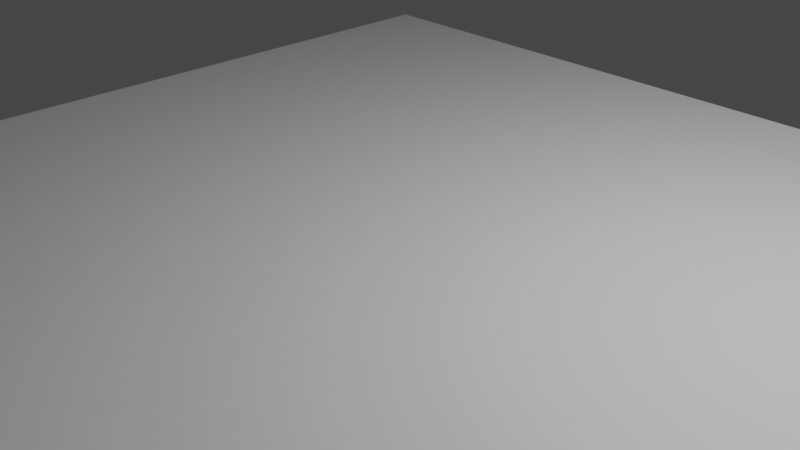 # Source: RoofEdgeDouble.blend  (saved by Blender 3.2.14; exported with 4.5.12 LTS)
import bpy
from mathutils import Matrix  # noqa: F401  (used for matrix-valued properties, if any)

bpy.ops.wm.read_factory_settings(use_empty=True)
scene = bpy.context.scene
scene.name = 'Scene'

# ---- collections
col_collection = bpy.data.collections.new('Collection'); scene.collection.children.link(col_collection)

# ---- materials (node trees are filled in below, after node groups)
mat_material = bpy.data.materials.new('Material')
mat_material.alpha_threshold = 0.0
mat_material.use_transparent_shadow = False
mat_material.line_color = (0.0, 0.0, 0.0, 1.0)
mat_material_001 = bpy.data.materials.new('Material.001')
mat_material_001.use_transparent_shadow = False

# ---- material node trees
mat_material.use_nodes = True; mat_material.node_tree.nodes.clear()
_N = mat_material.node_tree.nodes; _L = mat_material.node_tree.links
n0 = _N.new('ShaderNodeOutputMaterial'); n0.name = 'Material Output'; n0.location = (300, 300)
n1 = _N.new('ShaderNodeBsdfPrincipled'); n1.name = 'Principled BSDF'; n1.location = (10, 300)
n1.distribution = 'GGX'
n1.subsurface_method = 'RANDOM_WALK_SKIN'
n1.inputs[2].default_value = 0.4
n1.inputs[3].default_value = 1.45
n1.inputs[27].default_value = (0.0, 0.0, 0.0, 1.0)
n1.inputs[28].default_value = 1.0
_L.new(n1.outputs[0], n0.inputs[0])
n0.is_active_output = True
mat_material_001.use_nodes = True; mat_material_001.node_tree.nodes.clear()
_N = mat_material_001.node_tree.nodes; _L = mat_material_001.node_tree.links
n0 = _N.new('ShaderNodeBsdfPrincipled'); n0.name = 'Principled BSDF'; n0.location = (10, 300)
n0.distribution = 'GGX'
n0.subsurface_method = 'RANDOM_WALK_SKIN'
n0.inputs[3].default_value = 1.45
n0.inputs[27].default_value = (0.0, 0.0, 0.0, 1.0)
n0.inputs[28].default_value = 1.0
n1 = _N.new('ShaderNodeOutputMaterial'); n1.name = 'Material Output'; n1.location = (300, 300)
_L.new(n0.outputs[0], n1.inputs[0])
n1.is_active_output = True

# ---- world
world_world = bpy.data.worlds.new('World'); scene.world = world_world
world_world.use_nodes = True; world_world.node_tree.nodes.clear()
_N = world_world.node_tree.nodes; _L = world_world.node_tree.links
n0 = _N.new('ShaderNodeOutputWorld'); n0.name = 'World Output'; n0.location = (300, 300)
n1 = _N.new('ShaderNodeBackground'); n1.name = 'Background'; n1.location = (10, 300)
n1.inputs[0].default_value = (0.05088, 0.05088, 0.05088, 1.0)
_L.new(n1.outputs[0], n0.inputs[0])
n0.is_active_output = True
world_world.color = (0.05088, 0.05088, 0.05088)
world_world.use_sun_shadow = False
world_world.sun_shadow_jitter_overblur = 0.0

# ---- cameras
cam_camera = bpy.data.cameras.new('Camera')
cam_camera.clip_end = 100.0
cam_camera.ortho_scale = 7.314

# ---- lights
light_light = bpy.data.lights.new('Light', 'POINT')
light_light.transmission_factor = 0.0
light_light.energy = 1000.0
light_light.shadow_soft_size = 0.1
light_light.shadow_maximum_resolution = 0.006
light_light.use_absolute_resolution = True

# ---- meshes
me_cube = bpy.data.meshes.new('Cube')
me_cube.from_pydata([(1.0, 0.97, 1.0), (1.0, 0.97, -1.0), (1.0, -0.97, 1.0), (1.0, -0.97, -1.0), (-1.0, 0.97, 1.0), (-1.0, 0.97, -1.0), (-1.0, -0.97, 1.0), (-1.0, -0.97, -1.0)], [], [(0, 4, 6, 2), (3, 2, 6, 7), (7, 6, 4, 5), (5, 1, 3, 7), (1, 0, 2, 3), (5, 4, 0, 1)])
me_cube.polygons.foreach_set('material_index', [0, 0, 0, 1, 0, 0])
_uv = me_cube.uv_layers.new(name='UVMap')
_uv.uv.foreach_set('vector', [0.625, 0.5, 0.875, 0.5, 0.875, 0.75, 0.625, 0.75, 0.375, 0.75, 0.625, 0.75, 0.625, 1.0, 0.375, 1.0, 0.375, 0.0, 0.625, 0.0, 0.625, 0.25, 0.375, 0.25, 0.125, 0.5, 0.375, 0.5, 0.375, 0.75, 0.125, 0.75, 0.375, 0.5, 0.625, 0.5, 0.625, 0.75, 0.375, 0.75, 0.375, 0.25, 0.625, 0.25, 0.625, 0.5, 0.375, 0.5])
me_cube.materials.append(mat_material)
me_cube.materials.append(mat_material_001)
me_cube.use_mirror_vertex_groups = False
me_cube.update()

# ---- objects
ob_roofedge = bpy.data.objects.new('RoofEdge', me_cube)
ob_light = bpy.data.objects.new('Light', light_light)
ob_camera = bpy.data.objects.new('Camera', cam_camera)

# ---- transforms, parenting, visibility, modifiers, constraints
ob_roofedge.location = (0.0, 0.0, 0.0)
ob_roofedge.scale = (5.0, 5.0, 0.15)
ob_roofedge.lock_rotations_4d = False
ob_roofedge.empty_display_type = 'ARROWS'
ob_roofedge.lineart.crease_threshold = 0.0
ob_light.location = (4.076, 1.005, 5.904)
ob_light.rotation_euler = (0.6503, 0.05522, 1.866)
ob_light.lock_rotations_4d = False
ob_light.empty_display_type = 'ARROWS'
ob_light.color = (0.0, 0.0, 0.0, 0.0)
ob_light.lineart.crease_threshold = 0.0
ob_camera.location = (7.359, -6.926, 4.958)
ob_camera.rotation_euler = (1.109, 0.0, 0.8149)
ob_camera.lock_rotations_4d = False
ob_camera.empty_display_type = 'ARROWS'
ob_camera.color = (0.0, 0.0, 0.0, 0.0)
ob_camera.display_type = 'WIRE'
ob_camera.lineart.crease_threshold = 0.0

# ---- collection membership
col_collection.objects.link(ob_roofedge)
col_collection.objects.link(ob_light)
col_collection.objects.link(ob_camera)

# ---- scene / render settings (as saved in the file)
scene.camera = ob_camera
scene.frame_start = 1; scene.frame_end = 250; scene.frame_set(1)
scene.render.engine = 'BLENDER_EEVEE_NEXT'
scene.cycles.sampling_pattern = 'TABULATED_SOBOL'
scene.cycles.use_light_tree = False
scene.view_settings.view_transform = 'Filmic'
bpy.context.view_layer.update()
